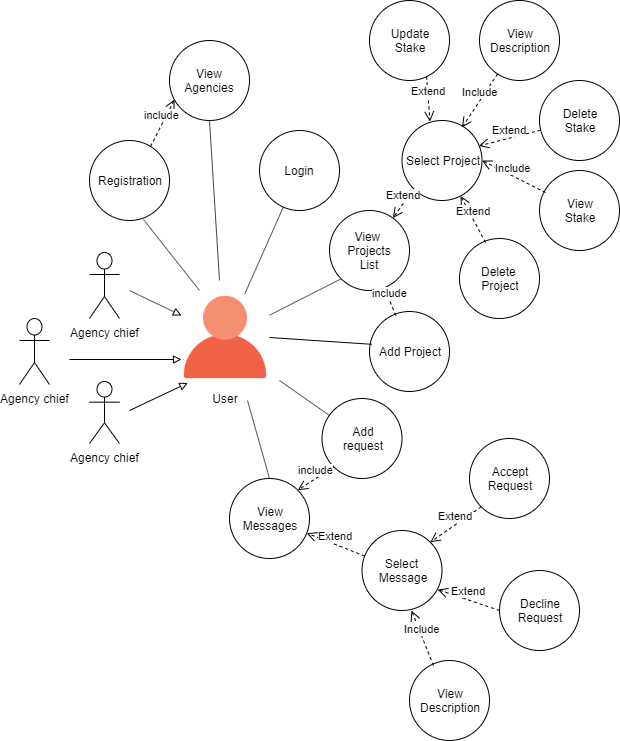

The diagram above was exported from draw.io. Its source (the exported page's mxGraphModel, read from the mxfile embedded in the PNG):
<mxGraphModel dx="1408" dy="731" grid="1" gridSize="10" guides="1" tooltips="1" connect="1" arrows="1" fold="1" page="1" pageScale="1" pageWidth="827" pageHeight="1169" math="0" shadow="0">
  <root>
    <mxCell id="0" />
    <mxCell id="1" parent="0" />
    <mxCell id="2" value="Login" style="ellipse;whiteSpace=wrap;html=1;aspect=fixed;" vertex="1" parent="1">
      <mxGeometry x="320" y="130" width="80" height="80" as="geometry" />
    </mxCell>
    <mxCell id="3" value="" style="shape=image;html=1;verticalAlign=top;verticalLabelPosition=bottom;labelBackgroundColor=#ffffff;imageAspect=0;aspect=fixed;image=https://cdn1.iconfinder.com/data/icons/web-55/32/web_3-128.png" vertex="1" parent="1">
      <mxGeometry x="242" y="293" width="88" height="88" as="geometry" />
    </mxCell>
    <mxCell id="4" value="&lt;div&gt;Update&lt;/div&gt;&lt;div&gt;Stake&lt;br&gt;&lt;/div&gt;" style="ellipse;whiteSpace=wrap;html=1;aspect=fixed;" vertex="1" parent="1">
      <mxGeometry x="430" width="80" height="80" as="geometry" />
    </mxCell>
    <mxCell id="5" value="&lt;div&gt;Delete&lt;/div&gt;&lt;div&gt;Stake&lt;br&gt;&lt;/div&gt;" style="ellipse;whiteSpace=wrap;html=1;aspect=fixed;" vertex="1" parent="1">
      <mxGeometry x="600" y="80" width="80" height="80" as="geometry" />
    </mxCell>
    <mxCell id="6" value="&lt;div&gt;&lt;span&gt;Add Project&lt;/span&gt;&lt;br&gt;&lt;/div&gt;" style="ellipse;whiteSpace=wrap;html=1;aspect=fixed;" vertex="1" parent="1">
      <mxGeometry x="430" y="311" width="80" height="80" as="geometry" />
    </mxCell>
    <mxCell id="7" value="View&amp;nbsp;&lt;br&gt;Projects &lt;br&gt;List" style="ellipse;whiteSpace=wrap;html=1;aspect=fixed;" vertex="1" parent="1">
      <mxGeometry x="390" y="210" width="80" height="80" as="geometry" />
    </mxCell>
    <mxCell id="8" value="&lt;div&gt;Delete&amp;nbsp;&lt;/div&gt;&lt;div&gt;Project&lt;/div&gt;" style="ellipse;whiteSpace=wrap;html=1;aspect=fixed;" vertex="1" parent="1">
      <mxGeometry x="520" y="238" width="80" height="80" as="geometry" />
    </mxCell>
    <mxCell id="9" value="&lt;div&gt;Select Project&lt;/div&gt;" style="ellipse;whiteSpace=wrap;html=1;aspect=fixed;" vertex="1" parent="1">
      <mxGeometry x="462.5" y="120" width="80" height="80" as="geometry" />
    </mxCell>
    <mxCell id="10" value="Agency chief" style="shape=umlActor;verticalLabelPosition=bottom;labelBackgroundColor=#ffffff;verticalAlign=top;html=1;" vertex="1" parent="1">
      <mxGeometry x="80" y="318" width="30" height="66" as="geometry" />
    </mxCell>
    <mxCell id="11" value="Agency chief" style="shape=umlActor;verticalLabelPosition=bottom;labelBackgroundColor=#ffffff;verticalAlign=top;html=1;" vertex="1" parent="1">
      <mxGeometry x="150" y="381" width="30" height="62" as="geometry" />
    </mxCell>
    <mxCell id="12" value="Agency chief" style="shape=umlActor;verticalLabelPosition=bottom;labelBackgroundColor=#ffffff;verticalAlign=top;html=1;" vertex="1" parent="1">
      <mxGeometry x="150" y="252" width="30" height="66" as="geometry" />
    </mxCell>
    <mxCell id="13" value="User" style="text;html=1;strokeColor=none;fillColor=none;align=center;verticalAlign=middle;whiteSpace=wrap;rounded=0;" vertex="1" parent="1">
      <mxGeometry x="266" y="388" width="40" height="20" as="geometry" />
    </mxCell>
    <mxCell id="14" value="Extend" style="html=1;verticalAlign=bottom;endArrow=open;dashed=1;endSize=8;entryX=0.35;entryY=0.013;entryDx=0;entryDy=0;exitX=0.713;exitY=0.95;exitDx=0;exitDy=0;entryPerimeter=0;exitPerimeter=0;" edge="1" source="4" target="9" parent="1">
      <mxGeometry relative="1" as="geometry">
        <mxPoint x="710" y="276.5" as="sourcePoint" />
        <mxPoint x="630" y="276.5" as="targetPoint" />
      </mxGeometry>
    </mxCell>
    <mxCell id="15" value="Extend" style="html=1;verticalAlign=bottom;endArrow=open;dashed=1;endSize=8;entryX=0.96;entryY=0.318;entryDx=0;entryDy=0;entryPerimeter=0;" edge="1" source="5" target="9" parent="1">
      <mxGeometry relative="1" as="geometry">
        <mxPoint x="720" y="321.5" as="sourcePoint" />
        <mxPoint x="640" y="321.5" as="targetPoint" />
      </mxGeometry>
    </mxCell>
    <mxCell id="16" value="&lt;div&gt;View&lt;/div&gt;&lt;div&gt;Stake&lt;br&gt;&lt;/div&gt;" style="ellipse;whiteSpace=wrap;html=1;aspect=fixed;" vertex="1" parent="1">
      <mxGeometry x="600" y="170" width="80" height="80" as="geometry" />
    </mxCell>
    <mxCell id="17" value="Extend" style="html=1;verticalAlign=bottom;endArrow=open;dashed=1;endSize=8;exitX=0.325;exitY=0.05;exitDx=0;exitDy=0;exitPerimeter=0;" edge="1" source="8" target="9" parent="1">
      <mxGeometry relative="1" as="geometry">
        <mxPoint x="581.7157287525426" y="208.28427124745724" as="sourcePoint" />
        <mxPoint x="516.8" y="272.43999999999994" as="targetPoint" />
      </mxGeometry>
    </mxCell>
    <mxCell id="18" value="Include" style="html=1;verticalAlign=bottom;endArrow=open;dashed=1;endSize=8;entryX=1;entryY=0.5;entryDx=0;entryDy=0;exitX=0.075;exitY=0.275;exitDx=0;exitDy=0;exitPerimeter=0;" edge="1" source="16" target="9" parent="1">
      <mxGeometry relative="1" as="geometry">
        <mxPoint x="591.7157287525426" y="218.28427124745724" as="sourcePoint" />
        <mxPoint x="526.8" y="282.43999999999994" as="targetPoint" />
      </mxGeometry>
    </mxCell>
    <mxCell id="19" value="Extend" style="html=1;verticalAlign=bottom;endArrow=open;dashed=1;endSize=8;exitX=0;exitY=1;exitDx=0;exitDy=0;" edge="1" source="9" target="7" parent="1">
      <mxGeometry relative="1" as="geometry">
        <mxPoint x="601.7157287525426" y="228.28427124745724" as="sourcePoint" />
        <mxPoint x="536.8" y="292.43999999999994" as="targetPoint" />
      </mxGeometry>
    </mxCell>
    <mxCell id="20" value="include" style="html=1;verticalAlign=bottom;endArrow=open;dashed=1;endSize=8;exitX=0.329;exitY=0.05;exitDx=0;exitDy=0;exitPerimeter=0;" edge="1" source="6" target="7" parent="1">
      <mxGeometry relative="1" as="geometry">
        <mxPoint x="367.71572875254265" y="403.28427124745735" as="sourcePoint" />
        <mxPoint x="346" y="439.0000000000001" as="targetPoint" />
      </mxGeometry>
    </mxCell>
    <mxCell id="21" value="" style="endArrow=block;html=1;endFill=0;entryX=0.072;entryY=1.017;entryDx=0;entryDy=0;entryPerimeter=0;" edge="1" target="3" parent="1">
      <mxGeometry width="50" height="50" relative="1" as="geometry">
        <mxPoint x="190" y="410" as="sourcePoint" />
        <mxPoint x="140" y="540" as="targetPoint" />
      </mxGeometry>
    </mxCell>
    <mxCell id="22" value="" style="endArrow=block;html=1;endFill=0;entryX=0;entryY=0.75;entryDx=0;entryDy=0;" edge="1" target="3" parent="1">
      <mxGeometry width="50" height="50" relative="1" as="geometry">
        <mxPoint x="130" y="359" as="sourcePoint" />
        <mxPoint x="258.336" y="392.4960000000001" as="targetPoint" />
      </mxGeometry>
    </mxCell>
    <mxCell id="23" value="" style="endArrow=block;html=1;endFill=0;entryX=0;entryY=0.25;entryDx=0;entryDy=0;" edge="1" target="3" parent="1">
      <mxGeometry width="50" height="50" relative="1" as="geometry">
        <mxPoint x="190" y="290" as="sourcePoint" />
        <mxPoint x="268.336" y="402.4960000000001" as="targetPoint" />
      </mxGeometry>
    </mxCell>
    <mxCell id="24" value="&lt;div&gt;View&lt;/div&gt;&lt;div&gt;Description&lt;/div&gt;" style="ellipse;whiteSpace=wrap;html=1;aspect=fixed;" vertex="1" parent="1">
      <mxGeometry x="540" width="80" height="80" as="geometry" />
    </mxCell>
    <mxCell id="25" value="Include" style="html=1;verticalAlign=bottom;endArrow=open;dashed=1;endSize=8;entryX=0.75;entryY=0.088;entryDx=0;entryDy=0;entryPerimeter=0;" edge="1" source="24" target="9" parent="1">
      <mxGeometry relative="1" as="geometry">
        <mxPoint x="580" y="287" as="sourcePoint" />
        <mxPoint x="490" y="267" as="targetPoint" />
      </mxGeometry>
    </mxCell>
    <mxCell id="26" value="&lt;div&gt;&lt;span&gt;View&lt;/span&gt;&lt;br&gt;&lt;/div&gt;&lt;div&gt;&lt;span&gt;Messages&lt;/span&gt;&lt;/div&gt;" style="ellipse;whiteSpace=wrap;html=1;aspect=fixed;" vertex="1" parent="1">
      <mxGeometry x="290" y="478" width="80" height="80" as="geometry" />
    </mxCell>
    <mxCell id="27" value="Select&amp;nbsp;&lt;br&gt;Message" style="ellipse;whiteSpace=wrap;html=1;aspect=fixed;" vertex="1" parent="1">
      <mxGeometry x="422.5" y="530" width="80" height="80" as="geometry" />
    </mxCell>
    <mxCell id="28" value="Accept&lt;br&gt;Request" style="ellipse;whiteSpace=wrap;html=1;aspect=fixed;" vertex="1" parent="1">
      <mxGeometry x="530" y="438" width="80" height="80" as="geometry" />
    </mxCell>
    <mxCell id="29" value="&lt;div&gt;Decline&lt;/div&gt;&lt;div&gt;Request&lt;/div&gt;" style="ellipse;whiteSpace=wrap;html=1;aspect=fixed;" vertex="1" parent="1">
      <mxGeometry x="560" y="570" width="80" height="80" as="geometry" />
    </mxCell>
    <mxCell id="30" value="Add&lt;br&gt;request" style="ellipse;whiteSpace=wrap;html=1;aspect=fixed;" vertex="1" parent="1">
      <mxGeometry x="382.5" y="398" width="80" height="80" as="geometry" />
    </mxCell>
    <mxCell id="31" value="" style="endArrow=none;html=1;" edge="1" source="3" target="2" parent="1">
      <mxGeometry width="50" height="50" relative="1" as="geometry">
        <mxPoint x="330" y="337" as="sourcePoint" />
        <mxPoint x="380" y="287" as="targetPoint" />
      </mxGeometry>
    </mxCell>
    <mxCell id="32" value="" style="endArrow=none;html=1;entryX=0;entryY=1;entryDx=0;entryDy=0;" edge="1" source="3" target="7" parent="1">
      <mxGeometry width="50" height="50" relative="1" as="geometry">
        <mxPoint x="90" y="720" as="sourcePoint" />
        <mxPoint x="140" y="670" as="targetPoint" />
      </mxGeometry>
    </mxCell>
    <mxCell id="33" value="" style="endArrow=none;html=1;exitX=1;exitY=0.5;exitDx=0;exitDy=0;entryX=0.028;entryY=0.41;entryDx=0;entryDy=0;entryPerimeter=0;" edge="1" source="3" target="6" parent="1">
      <mxGeometry width="50" height="50" relative="1" as="geometry">
        <mxPoint x="90" y="720" as="sourcePoint" />
        <mxPoint x="140" y="670" as="targetPoint" />
      </mxGeometry>
    </mxCell>
    <mxCell id="34" value="" style="endArrow=none;html=1;" edge="1" target="30" parent="1">
      <mxGeometry width="50" height="50" relative="1" as="geometry">
        <mxPoint x="340" y="380" as="sourcePoint" />
        <mxPoint x="140" y="670" as="targetPoint" />
      </mxGeometry>
    </mxCell>
    <mxCell id="35" value="" style="endArrow=none;html=1;entryX=0.5;entryY=0;entryDx=0;entryDy=0;" edge="1" target="26" parent="1">
      <mxGeometry width="50" height="50" relative="1" as="geometry">
        <mxPoint x="308" y="400" as="sourcePoint" />
        <mxPoint x="140" y="670" as="targetPoint" />
      </mxGeometry>
    </mxCell>
    <mxCell id="36" value="include" style="html=1;verticalAlign=bottom;endArrow=open;dashed=1;endSize=8;exitX=0;exitY=1;exitDx=0;exitDy=0;entryX=1;entryY=0;entryDx=0;entryDy=0;" edge="1" source="30" target="26" parent="1">
      <mxGeometry relative="1" as="geometry">
        <mxPoint x="501.32000000000016" y="446" as="sourcePoint" />
        <mxPoint x="478.9999999999877" y="415.99999999998363" as="targetPoint" />
      </mxGeometry>
    </mxCell>
    <mxCell id="37" value="Extend" style="html=1;verticalAlign=bottom;endArrow=open;dashed=1;endSize=8;" edge="1" source="27" target="26" parent="1">
      <mxGeometry relative="1" as="geometry">
        <mxPoint x="405.21572875253787" y="592.7842712474617" as="sourcePoint" />
        <mxPoint x="369.81280853965427" y="626.7543325173699" as="targetPoint" />
      </mxGeometry>
    </mxCell>
    <mxCell id="38" value="Extend" style="html=1;verticalAlign=bottom;endArrow=open;dashed=1;endSize=8;exitX=0;exitY=1;exitDx=0;exitDy=0;entryX=1;entryY=0;entryDx=0;entryDy=0;" edge="1" source="28" target="27" parent="1">
      <mxGeometry relative="1" as="geometry">
        <mxPoint x="494.21572875253787" y="208.28427124746167" as="sourcePoint" />
        <mxPoint x="458.81280853965427" y="242.2543325173699" as="targetPoint" />
      </mxGeometry>
    </mxCell>
    <mxCell id="39" value="Extend" style="html=1;verticalAlign=bottom;endArrow=open;dashed=1;endSize=8;exitX=0;exitY=0.5;exitDx=0;exitDy=0;entryX=0.945;entryY=0.738;entryDx=0;entryDy=0;entryPerimeter=0;" edge="1" source="29" target="27" parent="1">
      <mxGeometry relative="1" as="geometry">
        <mxPoint x="504.21572875253787" y="218.28427124746167" as="sourcePoint" />
        <mxPoint x="468.81280853965427" y="252.2543325173699" as="targetPoint" />
      </mxGeometry>
    </mxCell>
    <mxCell id="40" value="Registration" style="ellipse;whiteSpace=wrap;html=1;aspect=fixed;" vertex="1" parent="1">
      <mxGeometry x="150" y="140" width="80" height="80" as="geometry" />
    </mxCell>
    <mxCell id="41" value="" style="endArrow=none;html=1;entryX=0.675;entryY=0.988;entryDx=0;entryDy=0;entryPerimeter=0;" edge="1" target="40" parent="1">
      <mxGeometry width="50" height="50" relative="1" as="geometry">
        <mxPoint x="260" y="290" as="sourcePoint" />
        <mxPoint x="337.3652103409363" y="247.0261818444951" as="targetPoint" />
      </mxGeometry>
    </mxCell>
    <mxCell id="42" value="&lt;div&gt;View&lt;/div&gt;&lt;div&gt;Description&lt;/div&gt;" style="ellipse;whiteSpace=wrap;html=1;aspect=fixed;" vertex="1" parent="1">
      <mxGeometry x="470" y="660" width="80" height="80" as="geometry" />
    </mxCell>
    <mxCell id="43" value="Include" style="html=1;verticalAlign=bottom;endArrow=open;dashed=1;endSize=8;entryX=0.619;entryY=1;entryDx=0;entryDy=0;entryPerimeter=0;exitX=0.3;exitY=0.063;exitDx=0;exitDy=0;exitPerimeter=0;" edge="1" source="42" target="27" parent="1">
      <mxGeometry relative="1" as="geometry">
        <mxPoint x="447.57894970756" y="623.4584451831975" as="sourcePoint" />
        <mxPoint x="412" y="677.04" as="targetPoint" />
      </mxGeometry>
    </mxCell>
    <mxCell id="44" value="View&lt;br&gt;Agencies" style="ellipse;whiteSpace=wrap;html=1;aspect=fixed;" vertex="1" parent="1">
      <mxGeometry x="230" y="40" width="80" height="80" as="geometry" />
    </mxCell>
    <mxCell id="45" value="" style="endArrow=none;html=1;entryX=0.5;entryY=1;entryDx=0;entryDy=0;" edge="1" target="44" parent="1">
      <mxGeometry width="50" height="50" relative="1" as="geometry">
        <mxPoint x="280" y="280" as="sourcePoint" />
        <mxPoint x="242" y="207.03999999999996" as="targetPoint" />
      </mxGeometry>
    </mxCell>
    <mxCell id="46" value="include" style="html=1;verticalAlign=bottom;endArrow=open;dashed=1;endSize=8;exitX=0.763;exitY=0.075;exitDx=0;exitDy=0;entryX=0.063;entryY=0.738;entryDx=0;entryDy=0;exitPerimeter=0;entryPerimeter=0;" edge="1" source="40" target="44" parent="1">
      <mxGeometry relative="1" as="geometry">
        <mxPoint x="175.71572875253787" y="96.78427124746213" as="sourcePoint" />
        <mxPoint x="139.78427124746213" y="120.21572875253787" as="targetPoint" />
      </mxGeometry>
    </mxCell>
  </root>
</mxGraphModel>